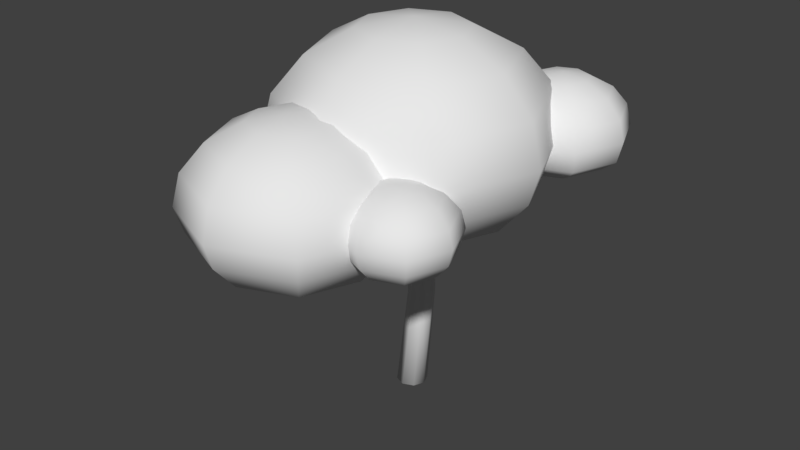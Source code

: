 # Source: Tree.blend  (saved by Blender 2.79.0; exported with 4.5.12 LTS)
import bpy
from mathutils import Matrix  # noqa: F401  (used for matrix-valued properties, if any)

bpy.ops.wm.read_factory_settings(use_empty=True)
scene = bpy.context.scene
scene.name = 'Scene'

# ---- collections
col_collection_1 = bpy.data.collections.new('Collection 1'); scene.collection.children.link(col_collection_1)

# ---- world
world_world = bpy.data.worlds.new('World'); scene.world = world_world
world_world.color = (0.05088, 0.05088, 0.05088)
world_world.use_sun_shadow = False
world_world.sun_shadow_jitter_overblur = 0.0
world_world.cycles.sampling_method = 'MANUAL'

# ---- meshes
me_cylinder = bpy.data.meshes.new('Cylinder')
me_cylinder.from_pydata([(-3.102e-08, 0.06421, 0.0008778), (-3.192e-08, 0.1142, 0.4019), (0.0454, 0.0454, 0.0008778), (0.03961, 0.09775, 0.4019), (0.06421, 1.625e-09, 0.0008778), (0.05602, 0.05813, 0.4019), (0.0454, -0.0454, 0.0008778), (0.03961, 0.01852, 0.4019), (-3.663e-08, -0.06421, 0.0008778), (-3.682e-08, 0.002113, 0.4019), (-0.0454, -0.0454, 0.0008778), (-0.03961, 0.01852, 0.4019), (-0.06421, 5.197e-09, 0.0008778), (-0.05602, 0.05813, 0.4019), (-0.0454, 0.0454, 0.0008778), (-0.03961, 0.09775, 0.4019), (0.03961, 0.09775, 0.6001), (-3.192e-08, 0.1142, 0.6001), (0.05602, 0.05813, 0.6001), (0.03961, 0.01852, 0.6001), (-3.682e-08, 0.002113, 0.6001), (-0.03961, 0.01852, 0.6001), (-0.05602, 0.05813, 0.6001), (-0.03961, 0.09775, 0.6001), (0.03061, 0.08875, 0.9628), (-5.093e-08, 0.1014, 0.9628), (0.04329, 0.05813, 0.9628), (0.03061, 0.02752, 0.9628), (-5.471e-08, 0.01484, 0.9628), (-0.03061, 0.02752, 0.9628), (-0.04329, 0.05813, 0.9628), (-0.03061, 0.08875, 0.9628), (-3.682e-08, 0.002113, 0.5266), (-0.03961, 0.01852, 0.5266), (-0.03961, 0.09775, 0.5266), (-3.192e-08, 0.1142, 0.5266), (0.03961, 0.09775, 0.5266), (0.05602, 0.05813, 0.5266), (0.03961, 0.01852, 0.5266), (-0.05602, 0.05813, 0.5266), (-3.682e-08, -0.2173, 0.619), (0.02727, -0.206, 0.619), (-0.02727, -0.206, 0.619), (-3.682e-08, -0.2173, 0.5685), (-0.02727, -0.206, 0.5685), (0.02727, -0.206, 0.5685), (-3.682e-08, -0.2579, 0.619), (0.02727, -0.2466, 0.619), (-0.02727, -0.2466, 0.619), (-3.682e-08, -0.249, 0.5903), (-0.02727, -0.2377, 0.5903), (0.02727, -0.2377, 0.5903), (-3.682e-08, -0.265, 0.8158), (0.02727, -0.2537, 0.8158), (-0.02727, -0.2537, 0.8158), (-3.682e-08, -0.3057, 0.8158), (0.02727, -0.2944, 0.8158), (-0.02727, -0.2944, 0.8158)], [], [(0, 1, 3, 2), (2, 3, 5, 4), (4, 5, 7, 6), (6, 7, 9, 8), (8, 9, 11, 10), (10, 11, 13, 12), (21, 33, 44, 42), (12, 13, 15, 14), (14, 15, 1, 0), (0, 2, 4, 6, 8, 10, 12, 14), (18, 16, 24, 26), (35, 34, 23, 17), (36, 35, 17, 16), (38, 37, 18, 19), (39, 33, 21, 22), (20, 21, 42, 40), (34, 39, 22, 23), (37, 36, 16, 18), (24, 25, 31, 30, 29, 28, 27, 26), (23, 22, 30, 31), (21, 20, 28, 29), (19, 18, 26, 27), (16, 17, 25, 24), (17, 23, 31, 25), (22, 21, 29, 30), (20, 19, 27, 28), (5, 3, 36, 37), (15, 13, 39, 34), (9, 7, 38, 32), (13, 11, 33, 39), (7, 5, 37, 38), (3, 1, 35, 36), (1, 15, 34, 35), (11, 9, 32, 33), (45, 41, 47, 51), (44, 43, 49, 50), (32, 38, 45, 43), (38, 19, 41, 45), (33, 32, 43, 44), (19, 20, 40, 41), (50, 49, 46, 48), (49, 51, 47, 46), (41, 40, 52, 53), (43, 45, 51, 49), (42, 44, 50, 48), (48, 46, 55, 57), (53, 52, 55, 56), (52, 54, 57, 55), (47, 41, 53, 56), (42, 48, 57, 54), (40, 42, 54, 52), (46, 47, 56, 55)])
me_cylinder.polygons.foreach_set('use_smooth', [True] * 52)
me_cylinder.use_remesh_preserve_volume = False
me_cylinder.use_remesh_preserve_attributes = False
me_cylinder.use_mirror_vertex_groups = False
me_cylinder.update()
me_sphere = bpy.data.meshes.new('Sphere')
me_sphere.from_pydata([(0.0, 0.659, -0.05641), (-7.856e-08, 1.964e-08, 0.4592), (0.1783, 0.1783, 0.42), (0.3295, 0.3295, 0.3082), (0.4305, 0.4305, 0.1409), (0.466, 0.466, -0.05641), (0.4305, 0.4305, -0.2239), (0.3295, 0.3295, -0.3911), (0.1783, 0.1783, -0.5029), (0.2522, 9.82e-08, 0.42), (0.466, 9.82e-08, 0.3082), (0.6089, 9.82e-08, 0.1409), (0.659, 7.856e-08, -0.05641), (0.6089, 9.82e-08, -0.2239), (0.466, 9.82e-08, -0.3911), (0.2522, 9.82e-08, -0.5029), (0.0, 9.82e-08, -0.5422), (0.1783, -0.1783, 0.42), (0.3295, -0.3295, 0.3082), (0.4305, -0.4305, 0.1409), (0.466, -0.466, -0.05641), (0.4305, -0.4305, -0.2239), (0.3295, -0.3295, -0.3911), (0.1783, -0.1783, -0.5029), (0.0, -0.2522, 0.42), (0.0, -0.466, 0.3082), (1.964e-08, -0.6089, 0.1409), (0.0, -0.659, -0.05641), (1.964e-08, -0.6089, -0.2239), (0.0, -0.466, -0.3911), (0.0, -0.2522, -0.5029), (-0.1783, -0.1783, 0.42), (-0.3295, -0.3295, 0.3082), (-0.4305, -0.4305, 0.1409), (-0.466, -0.466, -0.05641), (-0.4305, -0.4305, -0.2239), (-0.3295, -0.3295, -0.3911), (-0.1783, -0.1783, -0.5029), (-0.2522, 9.82e-08, 0.42), (-0.466, 9.82e-08, 0.3082), (-0.6089, 5.892e-08, 0.1409), (-0.659, 9.82e-08, -0.05641), (-0.6089, 5.892e-08, -0.2537), (-0.466, 9.82e-08, -0.3911), (-0.2522, 9.82e-08, -0.5029), (-0.1783, 0.1783, 0.42), (-0.3295, 0.3295, 0.3082), (-0.4305, 0.4305, 0.1409), (-0.466, 0.466, -0.05641), (-0.4305, 0.4305, -0.2537), (-0.3295, 0.3295, -0.3911), (-0.1783, 0.1783, -0.5029), (0.0, 0.2522, 0.42), (-1.964e-08, 0.466, 0.3082), (-3.928e-08, 0.6089, 0.1409), (-3.928e-08, 0.6089, -0.2537), (-1.964e-08, 0.466, -0.3911), (0.0, 0.2522, -0.5029), (0.4201, 0.8362, -0.07875), (0.4201, 0.5135, 0.1737), (0.5075, 0.6008, 0.1545), (0.5815, 0.6748, 0.09977), (0.6309, 0.7243, 0.01787), (0.6483, 0.7416, -0.07875), (0.6309, 0.7243, -0.1754), (0.5815, 0.6748, -0.2274), (0.5075, 0.6008, -0.2821), (0.5436, 0.5135, 0.1545), (0.6483, 0.5135, 0.09977), (0.7183, 0.5135, 0.01787), (0.7428, 0.5135, -0.07875), (0.7183, 0.5135, -0.1754), (0.6483, 0.5135, -0.2274), (0.5436, 0.5135, -0.2821), (0.4201, 0.5135, -0.3014), (0.5075, 0.4262, 0.1545), (0.5815, 0.3521, 0.09977), (0.6309, 0.3027, 0.01787), (0.6483, 0.2853, -0.07875), (0.6309, 0.3027, -0.1754), (0.5815, 0.3521, -0.2274), (0.5075, 0.4262, -0.2821), (0.4201, 0.39, 0.1545), (0.4201, 0.2853, 0.09977), (0.4201, 0.2154, 0.01787), (0.4201, 0.1908, -0.07875), (0.4201, 0.2154, -0.1754), (0.4201, 0.2853, -0.2274), (0.4201, 0.39, -0.2821), (0.3328, 0.4262, 0.1545), (0.2588, 0.3521, 0.09977), (0.2093, 0.3027, 0.01787), (0.192, 0.2853, -0.07875), (0.2093, 0.3027, -0.1754), (0.2588, 0.3521, -0.2274), (0.3328, 0.4262, -0.2821), (0.2967, 0.5135, 0.1545), (0.192, 0.5135, 0.09977), (0.122, 0.5135, 0.01787), (0.09746, 0.5135, -0.07875), (0.122, 0.5135, -0.1754), (0.192, 0.5135, -0.2274), (0.2967, 0.5135, -0.2821), (0.3328, 0.6008, 0.1545), (0.2588, 0.6748, 0.09977), (0.2093, 0.7243, 0.01787), (0.192, 0.7416, -0.07875), (0.2093, 0.7243, -0.1754), (0.2588, 0.6748, -0.2274), (0.3328, 0.6008, -0.2821), (0.4201, 0.637, 0.1545), (0.4201, 0.7416, 0.09977), (0.4201, 0.8116, 0.01787), (0.4201, 0.8116, -0.1754), (0.4201, 0.7416, -0.2274), (0.4201, 0.637, -0.2821), (0.3872, -0.3, -0.1906), (0.3872, -0.5557, 0.009484), (0.4563, -0.4865, -0.005744), (0.515, -0.4279, -0.04911), (0.5542, -0.3887, -0.114), (0.568, -0.3749, -0.1906), (0.5542, -0.3887, -0.2671), (0.515, -0.4279, -0.332), (0.4563, -0.4865, -0.3754), (0.485, -0.5557, -0.005744), (0.568, -0.5557, -0.04911), (0.6234, -0.5557, -0.114), (0.6428, -0.5557, -0.1906), (0.6234, -0.5557, -0.2671), (0.568, -0.5557, -0.332), (0.485, -0.5557, -0.3754), (0.3872, -0.5557, -0.3906), (0.4563, -0.6249, -0.005744), (0.515, -0.6836, -0.04911), (0.5542, -0.7228, -0.114), (0.568, -0.7365, -0.1906), (0.5542, -0.7228, -0.2671), (0.515, -0.6836, -0.332), (0.4563, -0.6249, -0.3754), (0.3872, -0.6536, -0.005744), (0.3872, -0.7365, -0.04911), (0.3872, -0.792, -0.114), (0.3872, -0.8114, -0.1906), (0.3872, -0.792, -0.2671), (0.3872, -0.7365, -0.332), (0.3872, -0.6536, -0.3754), (0.318, -0.6249, -0.005744), (0.2593, -0.6836, -0.04911), (0.2201, -0.7228, -0.114), (0.2064, -0.7365, -0.1906), (0.2201, -0.7228, -0.2671), (0.2593, -0.6836, -0.332), (0.318, -0.6249, -0.3754), (0.2893, -0.5557, -0.005744), (0.2064, -0.5557, -0.04911), (0.1509, -0.5557, -0.114), (0.1315, -0.5557, -0.1906), (0.1509, -0.5557, -0.2671), (0.2064, -0.5557, -0.332), (0.2893, -0.5557, -0.3754), (0.318, -0.4865, -0.005744), (0.2593, -0.4279, -0.04911), (0.2201, -0.3887, -0.114), (0.2064, -0.3749, -0.1906), (0.2201, -0.3887, -0.2671), (0.2593, -0.4279, -0.332), (0.318, -0.4865, -0.3754), (0.3872, -0.4579, -0.005744), (0.3872, -0.3749, -0.04911), (0.3872, -0.3195, -0.114), (0.3872, -0.3195, -0.2671), (0.3872, -0.3749, -0.332), (0.3872, -0.4579, -0.3754), (-0.1086, -0.1298, -0.1953), (-0.1086, -0.6261, 0.1931), (0.02568, -0.4918, 0.1635), (0.1395, -0.3779, 0.07933), (0.2156, -0.3019, -0.04666), (0.2423, -0.2751, -0.1953), (0.2156, -0.3019, -0.314), (0.1395, -0.3779, -0.44), (0.02568, -0.4918, -0.5242), (0.08131, -0.6261, 0.1635), (0.2423, -0.6261, 0.07933), (0.3499, -0.6261, -0.04666), (0.3877, -0.6261, -0.1953), (0.3499, -0.6261, -0.314), (0.2423, -0.6261, -0.44), (0.08131, -0.6261, -0.5242), (-0.1086, -0.6261, -0.5538), (0.02568, -0.7604, 0.1635), (0.1395, -0.8743, 0.07933), (0.2156, -0.9504, -0.04666), (0.2423, -0.9771, -0.1953), (0.2156, -0.9504, -0.314), (0.1395, -0.8743, -0.44), (0.02568, -0.7604, -0.5242), (-0.1086, -0.8161, 0.1635), (-0.1086, -0.9771, 0.07933), (-0.1086, -1.085, -0.04666), (-0.1086, -1.122, -0.1953), (-0.1086, -1.085, -0.314), (-0.1086, -0.9771, -0.44), (-0.1086, -0.8161, -0.5242), (-0.2429, -0.7604, 0.1635), (-0.3568, -0.8743, 0.07933), (-0.4329, -0.9504, -0.04666), (-0.4596, -0.9771, -0.1953), (-0.4329, -0.9504, -0.314), (-0.3568, -0.8743, -0.44), (-0.2429, -0.7604, -0.5242), (-0.2986, -0.6261, 0.1635), (-0.4596, -0.6261, 0.07933), (-0.5672, -0.6261, -0.04666), (-0.605, -0.6261, -0.1953), (-0.5672, -0.6261, -0.314), (-0.4596, -0.6261, -0.44), (-0.2986, -0.6261, -0.5242), (-0.2429, -0.4918, 0.1635), (-0.3568, -0.3779, 0.07933), (-0.4329, -0.3019, -0.04666), (-0.4596, -0.2751, -0.1953), (-0.4329, -0.3019, -0.314), (-0.3568, -0.3779, -0.44), (-0.2429, -0.4918, -0.5242), (-0.1086, -0.4362, 0.1635), (-0.1086, -0.2751, 0.07933), (-0.1086, -0.1675, -0.04666), (-0.1086, -0.1675, -0.314), (-0.1086, -0.2751, -0.44), (-0.1086, -0.4362, -0.5242)], [], [(55, 0, 5, 6), (54, 53, 3, 4), (52, 1, 2), (16, 57, 8), (56, 55, 6, 7), (0, 54, 4, 5), (53, 52, 2, 3), (57, 56, 7, 8), (16, 8, 15), (7, 6, 13, 14), (5, 4, 11, 12), (3, 2, 9, 10), (8, 7, 14, 15), (6, 5, 12, 13), (4, 3, 10, 11), (2, 1, 9), (10, 9, 17, 18), (15, 14, 22, 23), (13, 12, 20, 21), (11, 10, 18, 19), (9, 1, 17), (16, 15, 23), (14, 13, 21, 22), (12, 11, 19, 20), (23, 22, 29, 30), (21, 20, 27, 28), (19, 18, 25, 26), (17, 1, 24), (16, 23, 30), (22, 21, 28, 29), (20, 19, 26, 27), (18, 17, 24, 25), (24, 1, 31), (16, 30, 37), (29, 28, 35, 36), (27, 26, 33, 34), (25, 24, 31, 32), (30, 29, 36, 37), (28, 27, 34, 35), (26, 25, 32, 33), (36, 35, 42, 43), (34, 33, 40, 41), (32, 31, 38, 39), (37, 36, 43, 44), (35, 34, 41, 42), (33, 32, 39, 40), (31, 1, 38), (16, 37, 44), (44, 43, 50, 51), (42, 41, 48, 49), (40, 39, 46, 47), (38, 1, 45), (16, 44, 51), (43, 42, 49, 50), (41, 40, 47, 48), (39, 38, 45, 46), (49, 48, 0, 55), (47, 46, 53, 54), (45, 1, 52), (16, 51, 57), (50, 49, 55, 56), (48, 47, 54, 0), (46, 45, 52, 53), (51, 50, 56, 57), (113, 58, 63, 64), (112, 111, 61, 62), (110, 59, 60), (74, 115, 66), (114, 113, 64, 65), (58, 112, 62, 63), (111, 110, 60, 61), (115, 114, 65, 66), (74, 66, 73), (65, 64, 71, 72), (63, 62, 69, 70), (61, 60, 67, 68), (66, 65, 72, 73), (64, 63, 70, 71), (62, 61, 68, 69), (60, 59, 67), (68, 67, 75, 76), (73, 72, 80, 81), (71, 70, 78, 79), (69, 68, 76, 77), (67, 59, 75), (74, 73, 81), (72, 71, 79, 80), (70, 69, 77, 78), (81, 80, 87, 88), (79, 78, 85, 86), (77, 76, 83, 84), (75, 59, 82), (74, 81, 88), (80, 79, 86, 87), (78, 77, 84, 85), (76, 75, 82, 83), (82, 59, 89), (74, 88, 95), (87, 86, 93, 94), (85, 84, 91, 92), (83, 82, 89, 90), (88, 87, 94, 95), (86, 85, 92, 93), (84, 83, 90, 91), (94, 93, 100, 101), (92, 91, 98, 99), (90, 89, 96, 97), (95, 94, 101, 102), (93, 92, 99, 100), (91, 90, 97, 98), (89, 59, 96), (74, 95, 102), (102, 101, 108, 109), (100, 99, 106, 107), (98, 97, 104, 105), (96, 59, 103), (74, 102, 109), (101, 100, 107, 108), (99, 98, 105, 106), (97, 96, 103, 104), (107, 106, 58, 113), (105, 104, 111, 112), (103, 59, 110), (74, 109, 115), (108, 107, 113, 114), (106, 105, 112, 58), (104, 103, 110, 111), (109, 108, 114, 115), (171, 116, 121, 122), (170, 169, 119, 120), (168, 117, 118), (132, 173, 124), (172, 171, 122, 123), (116, 170, 120, 121), (169, 168, 118, 119), (173, 172, 123, 124), (132, 124, 131), (123, 122, 129, 130), (121, 120, 127, 128), (119, 118, 125, 126), (124, 123, 130, 131), (122, 121, 128, 129), (120, 119, 126, 127), (118, 117, 125), (126, 125, 133, 134), (131, 130, 138, 139), (129, 128, 136, 137), (127, 126, 134, 135), (125, 117, 133), (132, 131, 139), (130, 129, 137, 138), (128, 127, 135, 136), (139, 138, 145, 146), (137, 136, 143, 144), (135, 134, 141, 142), (133, 117, 140), (132, 139, 146), (138, 137, 144, 145), (136, 135, 142, 143), (134, 133, 140, 141), (140, 117, 147), (132, 146, 153), (145, 144, 151, 152), (143, 142, 149, 150), (141, 140, 147, 148), (146, 145, 152, 153), (144, 143, 150, 151), (142, 141, 148, 149), (152, 151, 158, 159), (150, 149, 156, 157), (148, 147, 154, 155), (153, 152, 159, 160), (151, 150, 157, 158), (149, 148, 155, 156), (147, 117, 154), (132, 153, 160), (160, 159, 166, 167), (158, 157, 164, 165), (156, 155, 162, 163), (154, 117, 161), (132, 160, 167), (159, 158, 165, 166), (157, 156, 163, 164), (155, 154, 161, 162), (165, 164, 116, 171), (163, 162, 169, 170), (161, 117, 168), (132, 167, 173), (166, 165, 171, 172), (164, 163, 170, 116), (162, 161, 168, 169), (167, 166, 172, 173), (229, 174, 179, 180), (228, 227, 177, 178), (226, 175, 176), (190, 231, 182), (230, 229, 180, 181), (174, 228, 178, 179), (227, 226, 176, 177), (231, 230, 181, 182), (190, 182, 189), (181, 180, 187, 188), (179, 178, 185, 186), (177, 176, 183, 184), (182, 181, 188, 189), (180, 179, 186, 187), (178, 177, 184, 185), (176, 175, 183), (184, 183, 191, 192), (189, 188, 196, 197), (187, 186, 194, 195), (185, 184, 192, 193), (183, 175, 191), (190, 189, 197), (188, 187, 195, 196), (186, 185, 193, 194), (197, 196, 203, 204), (195, 194, 201, 202), (193, 192, 199, 200), (191, 175, 198), (190, 197, 204), (196, 195, 202, 203), (194, 193, 200, 201), (192, 191, 198, 199), (198, 175, 205), (190, 204, 211), (203, 202, 209, 210), (201, 200, 207, 208), (199, 198, 205, 206), (204, 203, 210, 211), (202, 201, 208, 209), (200, 199, 206, 207), (210, 209, 216, 217), (208, 207, 214, 215), (206, 205, 212, 213), (211, 210, 217, 218), (209, 208, 215, 216), (207, 206, 213, 214), (205, 175, 212), (190, 211, 218), (218, 217, 224, 225), (216, 215, 222, 223), (214, 213, 220, 221), (212, 175, 219), (190, 218, 225), (217, 216, 223, 224), (215, 214, 221, 222), (213, 212, 219, 220), (223, 222, 174, 229), (221, 220, 227, 228), (219, 175, 226), (190, 225, 231), (224, 223, 229, 230), (222, 221, 228, 174), (220, 219, 226, 227), (225, 224, 230, 231)])
me_sphere.polygons.foreach_set('use_smooth', [True] * 256)
me_sphere.use_remesh_preserve_volume = False
me_sphere.use_remesh_preserve_attributes = False
me_sphere.use_mirror_vertex_groups = False
me_sphere.update()

# ---- objects
ob_cylinder = bpy.data.objects.new('Cylinder', me_cylinder)
ob_sphere = bpy.data.objects.new('Sphere', me_sphere)

# ---- transforms, parenting, visibility, modifiers, constraints
ob_cylinder.location = (0.0, 0.0, 0.02824)
ob_cylinder.lineart.crease_threshold = 0.0
ob_sphere.location = (0.0, 0.0, 1.204)
ob_sphere.scale = (0.8741, 0.8741, 0.8741)
ob_sphere.lineart.crease_threshold = 0.0

# ---- collection membership
col_collection_1.objects.link(ob_cylinder)
col_collection_1.objects.link(ob_sphere)

# ---- scene / render settings (as saved in the file)
scene.frame_start = 1; scene.frame_end = 250; scene.frame_set(1)
scene.render.engine = 'BLENDER_EEVEE_NEXT'
scene.render.resolution_percentage = 50
scene.render.dither_intensity = 0.0
scene.cycles.use_denoising = False
scene.cycles.samples = 128
scene.cycles.sampling_pattern = 'TABULATED_SOBOL'
scene.cycles.use_adaptive_sampling = False
scene.cycles.use_light_tree = False
scene.cycles.blur_glossy = 0.0
scene.cycles.sample_clamp_indirect = 0.0
scene.view_settings.view_transform = 'Standard'
bpy.context.view_layer.update()

# ---- added for rendering (the .blend has no active camera and no usable light): camera, sun
cam_auto = bpy.data.cameras.new('AutoCamera')
cam_auto.lens = 50.0
cam_auto.sensor_width = 36.0
cam_auto.clip_end = 1000.0
ob_auto_camera = bpy.data.objects.new('AutoCamera', cam_auto)
scene.collection.objects.link(ob_auto_camera)
ob_auto_camera.location = (2.46989, -3.04505, 2.7638)
ob_auto_camera.rotation_euler = (1.09748, -7.21219e-08, 0.694738)
scene.camera = ob_auto_camera
light_auto_sun = bpy.data.lights.new('AutoSun', 'SUN')
light_auto_sun.energy = 3.0
light_auto_sun.angle = 0.0523599
ob_auto_sun = bpy.data.objects.new('AutoSun', light_auto_sun)
scene.collection.objects.link(ob_auto_sun)
ob_auto_sun.rotation_euler = (0.872665, 0.174533, 0.523599)
bpy.context.view_layer.update()
